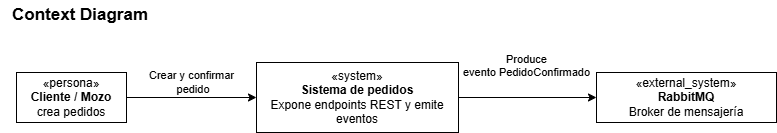

The diagram above was exported from draw.io. Its source (the exported page's mxGraphModel, read from the mxfile embedded in the PNG):
<mxGraphModel dx="872" dy="473" grid="1" gridSize="10" guides="1" tooltips="1" connect="1" arrows="1" fold="1" page="1" pageScale="1" pageWidth="827" pageHeight="1169" math="0" shadow="0">
  <root>
    <mxCell id="0" />
    <mxCell id="1" parent="0" />
    <mxCell id="IRf5b7P2IMoWQ8_vDdfQ-1" value="Crear y confirmar&lt;div&gt;&amp;nbsp;pedido&lt;/div&gt;" style="edgeStyle=orthogonalEdgeStyle;rounded=0;orthogonalLoop=1;jettySize=auto;html=1;" edge="1" parent="1" source="IRf5b7P2IMoWQ8_vDdfQ-2" target="IRf5b7P2IMoWQ8_vDdfQ-4">
      <mxGeometry y="15" relative="1" as="geometry">
        <mxPoint as="offset" />
      </mxGeometry>
    </mxCell>
    <mxCell id="IRf5b7P2IMoWQ8_vDdfQ-2" value="«persona»&lt;br&gt;&lt;b&gt;Cliente / Mozo&lt;/b&gt;&lt;div&gt;crea pedidos&lt;/div&gt;" style="html=1;whiteSpace=wrap;" vertex="1" parent="1">
      <mxGeometry x="42" y="112" width="110" height="50" as="geometry" />
    </mxCell>
    <mxCell id="IRf5b7P2IMoWQ8_vDdfQ-3" value="Produce&lt;br&gt;evento PedidoConfirmado&lt;div&gt;&lt;br/&gt;&lt;/div&gt;" style="edgeStyle=orthogonalEdgeStyle;rounded=0;orthogonalLoop=1;jettySize=auto;html=1;" edge="1" parent="1" source="IRf5b7P2IMoWQ8_vDdfQ-4" target="IRf5b7P2IMoWQ8_vDdfQ-5">
      <mxGeometry x="-0.0145" y="25" relative="1" as="geometry">
        <mxPoint as="offset" />
      </mxGeometry>
    </mxCell>
    <mxCell id="IRf5b7P2IMoWQ8_vDdfQ-4" value="«system»&lt;br&gt;&lt;b&gt;Sistema de pedidos&lt;/b&gt;&lt;div&gt;Expone endpoints REST y emite eventos&lt;/div&gt;" style="html=1;whiteSpace=wrap;" vertex="1" parent="1">
      <mxGeometry x="282" y="102" width="202" height="70" as="geometry" />
    </mxCell>
    <mxCell id="IRf5b7P2IMoWQ8_vDdfQ-5" value="«external_system»&lt;br&gt;&lt;b&gt;RabbitMQ&lt;/b&gt;&lt;div&gt;Broker de mensajería&lt;/div&gt;" style="html=1;whiteSpace=wrap;" vertex="1" parent="1">
      <mxGeometry x="622" y="112" width="180" height="50" as="geometry" />
    </mxCell>
    <mxCell id="IRf5b7P2IMoWQ8_vDdfQ-6" value="&lt;font style=&quot;font-size: 17px;&quot;&gt;&lt;b&gt;Context Diagram&lt;/b&gt;&lt;/font&gt;" style="text;html=1;whiteSpace=wrap;strokeColor=none;fillColor=none;align=center;verticalAlign=middle;rounded=0;" vertex="1" parent="1">
      <mxGeometry x="26" y="40" width="160" height="30" as="geometry" />
    </mxCell>
  </root>
</mxGraphModel>